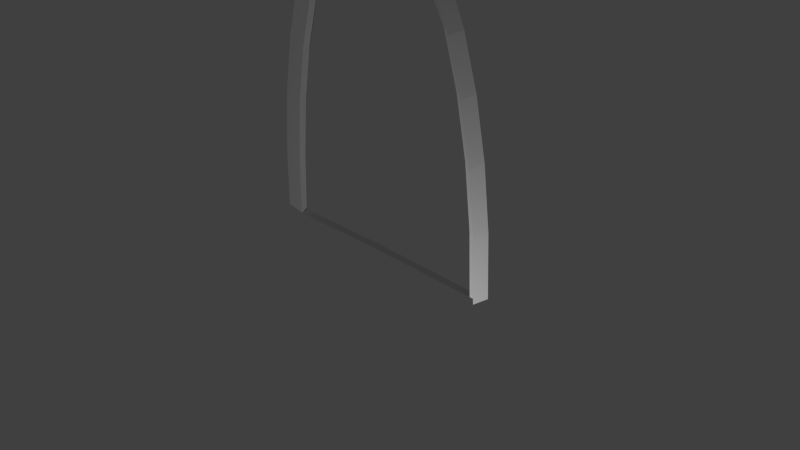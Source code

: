# Source: arc_2_.blend  (saved by Blender 2.73.0; exported with 4.5.12 LTS)
import bpy
from mathutils import Matrix  # noqa: F401  (used for matrix-valued properties, if any)

bpy.ops.wm.read_factory_settings(use_empty=True)
scene = bpy.context.scene
scene.name = 'Scene'

# ---- collections
col_collection_1 = bpy.data.collections.new('Collection 1'); scene.collection.children.link(col_collection_1)

# ---- world
world_world = bpy.data.worlds.new('World'); scene.world = world_world
world_world.color = (0.05088, 0.05088, 0.05088)
world_world.use_sun_shadow = False
world_world.sun_shadow_jitter_overblur = 0.0
world_world.cycles.sampling_method = 'MANUAL'
world_world.cycles.sample_map_resolution = 256

# ---- cameras
cam_camera = bpy.data.cameras.new('Camera')
cam_camera.clip_end = 100.0
cam_camera.lens = 35.0
cam_camera.sensor_width = 32.0
cam_camera.sensor_height = 18.0
cam_camera.ortho_scale = 7.314
cam_camera.dof.focus_distance = 0.0
cam_camera.dof.aperture_fstop = 128.0

# ---- lights
light_lamp = bpy.data.lights.new('Lamp', 'POINT')
light_lamp.transmission_factor = 0.0
light_lamp.cutoff_distance = 30.0
light_lamp.energy = 100.0
light_lamp.shadow_buffer_clip_start = 1.001
light_lamp.shadow_soft_size = 0.1
light_lamp.shadow_maximum_resolution = 0.006
light_lamp.use_absolute_resolution = True
light_lamp.cycles.use_multiple_importance_sampling = False

# ---- meshes
me_circle = bpy.data.meshes.new('Circle')
me_circle.from_pydata([(-0.001598, 0.9411, -0.004004), (-0.1967, 0.9219, -0.004004), (-0.3843, 0.865, -0.004004), (-0.5572, 0.7726, -0.004004), (-0.7087, 0.6482, -0.004004), (-0.8331, 0.4967, -0.004004), (-0.9255, 0.3238, -0.004004), (-0.9824, 0.1362, -0.004004), (-1.008, -0.0549, -0.001858), (-0.0664, -0.05746, -0.03313), (0.9984, -0.05892, -0.004004), (0.9792, 0.1362, -0.004004), (0.9223, 0.3238, -0.004004), (0.8299, 0.4967, -0.004004), (0.7055, 0.6482, -0.004004), (0.4192, 0.8576, -0.04107), (0.3811, 0.865, -0.004004), (0.3209, 0.8988, 0.01075), (0.01923, 0.9328, 0.175), (-0.173, 0.9264, 0.1245), (-0.3606, 0.8695, 0.1245), (-0.5335, 0.7771, 0.1245), (-0.685, 0.6527, 0.1245), (-0.8094, 0.5012, 0.1245), (-0.9018, 0.3283, 0.1245), (-0.9587, 0.1407, 0.1245), (-0.9779, -0.05439, 0.1245), (-0.03624, -0.05694, 0.09321), (1.022, -0.05439, 0.1245), (1.003, 0.1407, 0.1245), (0.9459, 0.3283, 0.1245), (0.8535, 0.5012, 0.1245), (0.7292, 0.6527, 0.1245), (0.44, 0.8494, 0.1379), (1.067, -0.06411, 0.07885), (1.047, 0.131, 0.07885), (0.9906, 0.3186, 0.07885), (0.8982, 0.4915, 0.07885), (0.7738, 0.643, 0.07885), (0.6223, 0.7674, 0.07885), (0.4494, 0.8598, 0.07885), (1.116, -0.06088, -0.0284), (1.097, 0.1342, -0.0284), (1.04, 0.3218, -0.0284), (0.9478, 0.4947, -0.0284), (0.8234, 0.6462, -0.0284), (0.6719, 0.7706, -0.0284), (0.499, 0.863, -0.0284), (1.062, -0.07118, 0.1341), (1.043, 0.1239, 0.1341), (0.9859, 0.3115, 0.1341), (0.8935, 0.4844, 0.1341), (0.7691, 0.6359, 0.1341), (0.6176, 0.7603, 0.1341), (0.4447, 0.8527, 0.1341), (0.04625, 0.9543, 0.178), (-0.2294, 0.9345, 0.1658), (-0.4978, 0.8872, 0.1647), (-0.6707, 0.7948, 0.1647), (-0.8223, 0.6704, 0.1647), (-0.9466, 0.5189, 0.1647), (-1.039, 0.346, 0.1647), (-1.096, 0.1584, 0.1647), (-1.115, -0.03667, 0.1647), (0.04624, 0.9551, -0.06837), (0.03734, 0.9525, -0.08649), (-0.2256, 0.935, -0.1029), (-0.494, 0.8877, -0.104), (-0.6669, 0.7953, -0.104), (-0.8185, 0.6709, -0.104), (-0.9428, 0.5194, -0.104), (-1.035, 0.3465, -0.104), (-1.092, 0.1589, -0.104), (-1.111, -0.03616, -0.104), (0.5079, 0.8656, -0.01028), (-0.01044, 0.9308, -0.00977), (-0.2055, 0.9115, -0.00977), (-0.3931, 0.8546, -0.00977), (-0.566, 0.7622, -0.00977), (-0.7175, 0.6379, -0.00977), (-0.8419, 0.4863, -0.00977), (-0.9343, 0.3134, -0.00977), (-0.9912, 0.1258, -0.00977), (-1.01, -0.06925, -0.00977), (0.3298, 0.9014, 0.02887)], [(40, 39), (47, 74), (17, 84), (64, 65)], [(5, 4, 22, 23), (3, 2, 20, 21), (15, 14, 32, 33), (1, 0, 18, 19), (13, 12, 30, 31), (11, 10, 28, 29), (8, 7, 25, 26), (6, 5, 23, 24), (4, 3, 21, 22), (2, 1, 19, 20), (14, 13, 31, 32), (12, 11, 29, 30), (9, 8, 26, 27), (10, 9, 27, 28), (7, 6, 24, 25), (33, 32, 38, 39), (32, 31, 37, 38), (31, 30, 36, 37), (30, 29, 35, 36), (29, 28, 34, 35), (15, 16, 47, 46), (14, 15, 46, 45), (13, 14, 45, 44), (12, 13, 44, 43), (11, 12, 43, 42), (10, 11, 42, 41), (46, 47, 54, 53), (45, 46, 53, 52), (44, 45, 52, 51), (43, 44, 51, 50), (42, 43, 50, 49), (41, 42, 49, 48), (26, 25, 62, 63), (25, 24, 61, 62), (24, 23, 60, 61), (23, 22, 59, 60), (22, 21, 58, 59), (21, 20, 57, 58), (20, 19, 56, 57), (19, 18, 55, 56), (63, 62, 72, 73), (62, 61, 71, 72), (61, 60, 70, 71), (60, 59, 69, 70), (59, 58, 68, 69), (58, 57, 67, 68), (57, 56, 66, 67), (56, 55, 65, 66), (73, 72, 82, 83), (72, 71, 81, 82), (71, 70, 80, 81), (70, 69, 79, 80), (69, 68, 78, 79), (68, 67, 77, 78), (67, 66, 76, 77), (66, 65, 75, 76), (54, 47, 65, 55), (15, 33, 18, 75), (54, 55, 18, 33), (75, 65, 47, 16)])
_uv = me_circle.uv_layers.new(name='UVMap')
_uv.uv.foreach_set('vector', [0.06953, 0.1575, 0.1286, 0.09725, 0.1685, 0.1327, 0.1162, 0.1848, 0.1981, 0.05038, 0.2758, 0.01764, 0.3002, 0.06575, 0.2307, 0.09258, 0.6724, 0.1167, 0.715, 0.1808, 0.6772, 0.2064, 0.6406, 0.1539, 0.3599, 0.0002133, 0.4494, 0.0002133, 0.4527, 0.05572, 0.3744, 0.05359, 0.739, 0.2482, 0.7465, 0.3143, 0.7055, 0.3166, 0.6987, 0.2619, 0.74, 0.3789, 0.7028, 0.4334, 0.6865, 0.3998, 0.6994, 0.3658, 0.02122, 0.4097, 0.0002133, 0.3204, 0.05819, 0.3171, 0.0605, 0.3787, 0.02414, 0.2313, 0.06953, 0.1575, 0.1162, 0.1848, 0.07744, 0.2474, 0.1286, 0.09725, 0.1981, 0.05038, 0.2307, 0.09258, 0.1685, 0.1327, 0.2758, 0.01764, 0.3599, 0.0002133, 0.3744, 0.05359, 0.3002, 0.06575, 0.715, 0.1808, 0.739, 0.2482, 0.6987, 0.2619, 0.6772, 0.2064, 0.7465, 0.3143, 0.74, 0.3789, 0.6994, 0.3658, 0.7055, 0.3166, 0.3518, 0.4824, 0.02122, 0.4097, 0.0605, 0.3787, 0.3674, 0.4336, 0.7028, 0.4334, 0.3518, 0.4824, 0.3674, 0.4336, 0.6865, 0.3998, 0.0002133, 0.3204, 0.02414, 0.2313, 0.07744, 0.2474, 0.05819, 0.3171, 0.7864, 0.3526, 0.7934, 0.2836, 0.8126, 0.2711, 0.8055, 0.3401, 0.7934, 0.2836, 0.7941, 0.2143, 0.8132, 0.2017, 0.8126, 0.2711, 0.7941, 0.2143, 0.787, 0.1452, 0.8061, 0.1327, 0.8132, 0.2017, 0.787, 0.1452, 0.7713, 0.07765, 0.7904, 0.06514, 0.8061, 0.1327, 0.7713, 0.07765, 0.7469, 0.01272, 0.766, 0.0002133, 0.7904, 0.06514, 0.8511, 0.9495, 0.9157, 0.9243, 0.8887, 0.9573, 0.8241, 0.9824, 0.7829, 0.9624, 0.8511, 0.9495, 0.8241, 0.9824, 0.7559, 0.9954, 0.7135, 0.9624, 0.7829, 0.9624, 0.7559, 0.9954, 0.6865, 0.9954, 0.6454, 0.9493, 0.7135, 0.9624, 0.6865, 0.9954, 0.6184, 0.9823, 0.581, 0.9235, 0.6454, 0.9493, 0.6184, 0.9823, 0.554, 0.9564, 0.5228, 0.8858, 0.581, 0.9235, 0.554, 0.9564, 0.4958, 0.9187, 0.3414, 0.8858, 0.4108, 0.8858, 0.426, 0.9446, 0.3567, 0.9446, 0.2721, 0.8889, 0.3414, 0.8858, 0.3567, 0.9446, 0.2874, 0.9477, 0.2031, 0.8958, 0.2721, 0.8889, 0.2874, 0.9477, 0.2183, 0.9546, 0.1346, 0.9066, 0.2031, 0.8958, 0.2183, 0.9546, 0.1498, 0.9654, 0.06685, 0.9217, 0.1346, 0.9066, 0.1498, 0.9654, 0.08207, 0.9805, 0.0002133, 0.941, 0.06685, 0.9217, 0.08207, 0.9805, 0.01544, 0.9998, 0.03377, 0.643, 0.08466, 0.5958, 0.05109, 0.5575, 0.0002133, 0.6046, 0.08466, 0.5958, 0.1435, 0.559, 0.1099, 0.5207, 0.05109, 0.5575, 0.1435, 0.559, 0.2081, 0.5339, 0.1746, 0.4955, 0.1099, 0.5207, 0.2081, 0.5339, 0.2763, 0.5212, 0.2428, 0.4828, 0.1746, 0.4955, 0.2763, 0.5212, 0.3457, 0.5212, 0.3121, 0.4828, 0.2428, 0.4828, 0.3457, 0.5212, 0.414, 0.5336, 0.3804, 0.4952, 0.3121, 0.4828, 0.414, 0.5336, 0.4787, 0.5585, 0.4678, 0.5361, 0.3804, 0.4952, 0.4787, 0.5585, 0.5411, 0.5889, 0.5539, 0.5723, 0.4678, 0.5361, 0.0002133, 0.7856, 0.06959, 0.7858, 0.06959, 0.8809, 0.0002133, 0.8807, 0.06959, 0.7858, 0.139, 0.7862, 0.139, 0.8813, 0.06959, 0.8809, 0.139, 0.7862, 0.2083, 0.7868, 0.2083, 0.8819, 0.139, 0.8813, 0.2083, 0.7868, 0.2777, 0.7875, 0.2777, 0.8826, 0.2083, 0.8819, 0.2777, 0.7875, 0.3471, 0.7884, 0.3471, 0.8835, 0.2777, 0.8826, 0.3471, 0.7884, 0.4164, 0.7893, 0.4164, 0.8844, 0.3471, 0.8835, 0.4164, 0.7893, 0.5129, 0.7903, 0.5129, 0.8854, 0.4164, 0.8844, 0.5129, 0.7903, 0.6062, 0.7858, 0.6062, 0.8809, 0.5129, 0.8854, 0.0002133, 0.7392, 0.05839, 0.7014, 0.07856, 0.7474, 0.02039, 0.7852, 0.05839, 0.7014, 0.1214, 0.6724, 0.1416, 0.7185, 0.07856, 0.7474, 0.1214, 0.6724, 0.1881, 0.653, 0.2082, 0.6991, 0.1416, 0.7185, 0.1881, 0.653, 0.2568, 0.6434, 0.2769, 0.6894, 0.2082, 0.6991, 0.2568, 0.6434, 0.3261, 0.6434, 0.3463, 0.6894, 0.2769, 0.6894, 0.3261, 0.6434, 0.3949, 0.6524, 0.4151, 0.6984, 0.3463, 0.6894, 0.3949, 0.6524, 0.4868, 0.6819, 0.4821, 0.7163, 0.4151, 0.6984, 0.4868, 0.6819, 0.5734, 0.7168, 0.5481, 0.7378, 0.4821, 0.7163, 0.426, 0.9446, 0.4108, 0.8858, 0.4108, 0.8858, 0.426, 0.9446, 0.6724, 0.1167, 0.6406, 0.1539, 0.6406, 0.1539, 0.6724, 0.1167, 0.426, 0.9446, 0.426, 0.9446, 0.426, 0.9446, 0.426, 0.9446, 0.5481, 0.7378, 0.5734, 0.7168, 0.5734, 0.7168, 0.5481, 0.7378])
me_circle.use_remesh_preserve_volume = False
me_circle.use_remesh_preserve_attributes = False
me_circle.use_mirror_vertex_groups = False
me_circle.update()

# ---- objects
ob_circle = bpy.data.objects.new('Circle', me_circle)
ob_lamp = bpy.data.objects.new('Lamp', light_lamp)
ob_camera = bpy.data.objects.new('Camera', cam_camera)

# ---- transforms, parenting, visibility, modifiers, constraints
ob_circle.location = (-0.02738, 0.1926, 0.2605)
ob_circle.rotation_euler = (1.571, 0.0, 0.0)
ob_circle.scale = (1.6, 4.365, 1.0)
ob_circle.lineart.crease_threshold = 0.0
ob_lamp.location = (3.391, -1.762, -0.4075)
ob_lamp.rotation_euler = (0.6503, 0.05522, 1.866)
ob_lamp.scale = (1.0, 1.0, 1.4)
ob_lamp.lock_rotations_4d = False
ob_lamp.empty_display_type = 'ARROWS'
ob_lamp.color = (0.0, 0.0, 0.0, 0.0)
ob_lamp.lineart.crease_threshold = 0.0
ob_camera.location = (7.481, -6.508, 5.344)
ob_camera.rotation_euler = (1.109, 0.01082, 0.8149)
ob_camera.lock_rotations_4d = False
ob_camera.empty_display_type = 'ARROWS'
ob_camera.color = (0.0, 0.0, 0.0, 0.0)
ob_camera.display_type = 'WIRE'
ob_camera.lineart.crease_threshold = 0.0

# ---- collection membership
col_collection_1.objects.link(ob_circle)
col_collection_1.objects.link(ob_lamp)
col_collection_1.objects.link(ob_camera)

# ---- scene / render settings (as saved in the file)
scene.camera = ob_camera
scene.frame_start = 1; scene.frame_end = 250; scene.frame_set(1)
scene.render.engine = 'BLENDER_EEVEE_NEXT'
scene.render.resolution_percentage = 50
scene.render.dither_intensity = 0.0
scene.cycles.use_denoising = False
scene.cycles.samples = 10
scene.cycles.sampling_pattern = 'TABULATED_SOBOL'
scene.cycles.light_sampling_threshold = 0.0
scene.cycles.use_adaptive_sampling = False
scene.cycles.use_light_tree = False
scene.cycles.blur_glossy = 0.0
scene.cycles.pixel_filter_type = 'GAUSSIAN'
scene.cycles.sample_clamp_indirect = 0.0
scene.view_settings.view_transform = 'Standard'
bpy.context.view_layer.update()

